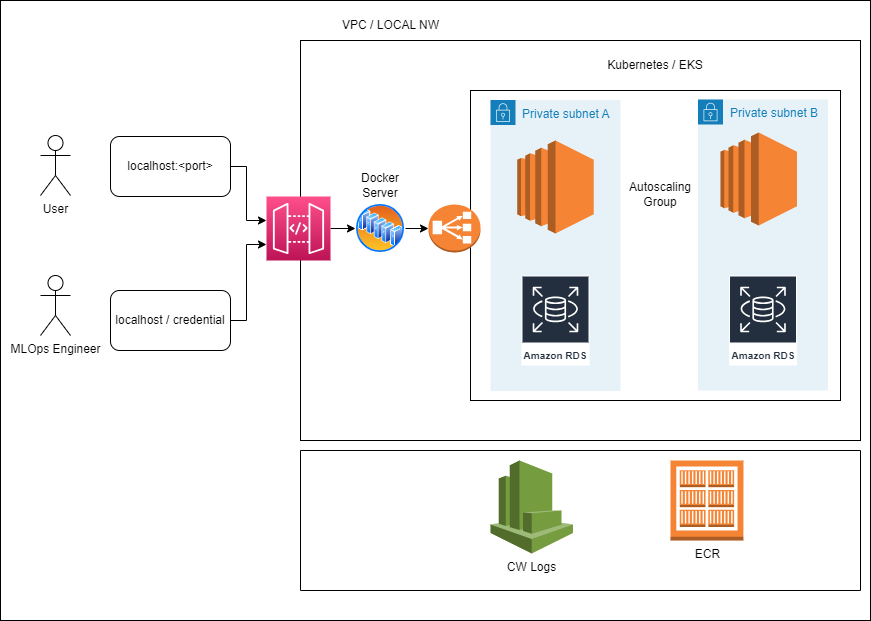

The diagram above was exported from draw.io. Its source (the exported page's mxGraphModel, read from the mxfile embedded in the PNG):
<mxGraphModel dx="2400" dy="779" grid="1" gridSize="10" guides="1" tooltips="1" connect="1" arrows="1" fold="1" page="1" pageScale="1" pageWidth="850" pageHeight="1100" math="0" shadow="0">
  <root>
    <mxCell id="0" />
    <mxCell id="1" parent="0" />
    <mxCell id="Ass4ks0H1MCXP_fveAdR-55" value="" style="rounded=0;whiteSpace=wrap;html=1;" vertex="1" parent="1">
      <mxGeometry x="-20" width="870" height="620" as="geometry" />
    </mxCell>
    <mxCell id="Ass4ks0H1MCXP_fveAdR-3" value="" style="rounded=0;whiteSpace=wrap;html=1;" vertex="1" parent="1">
      <mxGeometry x="280" y="40" width="560" height="400" as="geometry" />
    </mxCell>
    <mxCell id="Ass4ks0H1MCXP_fveAdR-1" value="User&lt;br&gt;" style="shape=umlActor;verticalLabelPosition=bottom;verticalAlign=top;html=1;outlineConnect=0;" vertex="1" parent="1">
      <mxGeometry x="20" y="135" width="30" height="60" as="geometry" />
    </mxCell>
    <mxCell id="Ass4ks0H1MCXP_fveAdR-34" style="edgeStyle=orthogonalEdgeStyle;rounded=0;orthogonalLoop=1;jettySize=auto;html=1;" edge="1" parent="1" source="Ass4ks0H1MCXP_fveAdR-2" target="Ass4ks0H1MCXP_fveAdR-32">
      <mxGeometry relative="1" as="geometry">
        <Array as="points">
          <mxPoint x="226" y="166" />
          <mxPoint x="226" y="220" />
        </Array>
      </mxGeometry>
    </mxCell>
    <mxCell id="Ass4ks0H1MCXP_fveAdR-2" value="localhost:&amp;lt;port&amp;gt;" style="rounded=1;whiteSpace=wrap;html=1;" vertex="1" parent="1">
      <mxGeometry x="90" y="136" width="120" height="60" as="geometry" />
    </mxCell>
    <mxCell id="Ass4ks0H1MCXP_fveAdR-4" value="VPC / LOCAL NW" style="text;html=1;align=center;verticalAlign=middle;resizable=0;points=[];autosize=1;strokeColor=none;fillColor=none;" vertex="1" parent="1">
      <mxGeometry x="310" y="10" width="120" height="30" as="geometry" />
    </mxCell>
    <mxCell id="Ass4ks0H1MCXP_fveAdR-6" value="Docker Server" style="text;html=1;strokeColor=none;fillColor=none;align=center;verticalAlign=middle;whiteSpace=wrap;rounded=0;" vertex="1" parent="1">
      <mxGeometry x="330" y="170" width="60" height="30" as="geometry" />
    </mxCell>
    <mxCell id="Ass4ks0H1MCXP_fveAdR-7" value="MLOps Engineer&lt;br&gt;" style="shape=umlActor;verticalLabelPosition=bottom;verticalAlign=top;html=1;outlineConnect=0;" vertex="1" parent="1">
      <mxGeometry x="20" y="275" width="30" height="60" as="geometry" />
    </mxCell>
    <mxCell id="Ass4ks0H1MCXP_fveAdR-37" style="edgeStyle=orthogonalEdgeStyle;rounded=0;orthogonalLoop=1;jettySize=auto;html=1;entryX=0;entryY=0.75;entryDx=0;entryDy=0;entryPerimeter=0;" edge="1" parent="1" source="Ass4ks0H1MCXP_fveAdR-8" target="Ass4ks0H1MCXP_fveAdR-32">
      <mxGeometry relative="1" as="geometry">
        <Array as="points">
          <mxPoint x="226" y="320" />
          <mxPoint x="226" y="244" />
        </Array>
      </mxGeometry>
    </mxCell>
    <mxCell id="Ass4ks0H1MCXP_fveAdR-8" value="localhost / credential" style="rounded=1;whiteSpace=wrap;html=1;" vertex="1" parent="1">
      <mxGeometry x="90" y="290" width="120" height="60" as="geometry" />
    </mxCell>
    <mxCell id="Ass4ks0H1MCXP_fveAdR-9" value="" style="rounded=0;whiteSpace=wrap;html=1;" vertex="1" parent="1">
      <mxGeometry x="450" y="90" width="370" height="310" as="geometry" />
    </mxCell>
    <mxCell id="Ass4ks0H1MCXP_fveAdR-18" value="Private subnet B" style="points=[[0,0],[0.25,0],[0.5,0],[0.75,0],[1,0],[1,0.25],[1,0.5],[1,0.75],[1,1],[0.75,1],[0.5,1],[0.25,1],[0,1],[0,0.75],[0,0.5],[0,0.25]];outlineConnect=0;gradientColor=none;html=1;whiteSpace=wrap;fontSize=12;fontStyle=0;container=1;pointerEvents=0;collapsible=0;recursiveResize=0;shape=mxgraph.aws4.group;grIcon=mxgraph.aws4.group_security_group;grStroke=0;strokeColor=#147EBA;fillColor=#E6F2F8;verticalAlign=top;align=left;spacingLeft=30;fontColor=#147EBA;dashed=0;" vertex="1" parent="1">
      <mxGeometry x="677.5" y="99" width="130" height="291" as="geometry" />
    </mxCell>
    <mxCell id="Ass4ks0H1MCXP_fveAdR-10" value="Kubernetes / EKS" style="text;html=1;strokeColor=none;fillColor=none;align=center;verticalAlign=middle;whiteSpace=wrap;rounded=0;" vertex="1" parent="1">
      <mxGeometry x="560" y="50" width="150" height="30" as="geometry" />
    </mxCell>
    <mxCell id="Ass4ks0H1MCXP_fveAdR-17" value="Private subnet A" style="points=[[0,0],[0.25,0],[0.5,0],[0.75,0],[1,0],[1,0.25],[1,0.5],[1,0.75],[1,1],[0.75,1],[0.5,1],[0.25,1],[0,1],[0,0.75],[0,0.5],[0,0.25]];outlineConnect=0;gradientColor=none;html=1;whiteSpace=wrap;fontSize=12;fontStyle=0;container=1;pointerEvents=0;collapsible=0;recursiveResize=0;shape=mxgraph.aws4.group;grIcon=mxgraph.aws4.group_security_group;grStroke=0;strokeColor=#147EBA;fillColor=#E6F2F8;verticalAlign=top;align=left;spacingLeft=30;fontColor=#147EBA;dashed=0;movable=1;resizable=1;rotatable=1;deletable=1;editable=1;connectable=1;" vertex="1" parent="1">
      <mxGeometry x="470" y="99.5" width="130" height="291" as="geometry" />
    </mxCell>
    <mxCell id="Ass4ks0H1MCXP_fveAdR-14" value="Amazon RDS" style="sketch=0;outlineConnect=0;fontColor=#232F3E;gradientColor=none;strokeColor=#ffffff;fillColor=#232F3E;dashed=0;verticalLabelPosition=middle;verticalAlign=bottom;align=center;html=1;whiteSpace=wrap;fontSize=10;fontStyle=1;spacing=3;shape=mxgraph.aws4.productIcon;prIcon=mxgraph.aws4.rds;movable=1;resizable=1;rotatable=1;deletable=1;editable=1;connectable=1;" vertex="1" parent="Ass4ks0H1MCXP_fveAdR-17">
      <mxGeometry x="31" y="175.5" width="68" height="90" as="geometry" />
    </mxCell>
    <mxCell id="Ass4ks0H1MCXP_fveAdR-11" value="" style="outlineConnect=0;dashed=0;verticalLabelPosition=bottom;verticalAlign=top;align=center;html=1;shape=mxgraph.aws3.ec2;fillColor=#F58534;gradientColor=none;movable=1;resizable=1;rotatable=1;deletable=1;editable=1;connectable=1;" vertex="1" parent="1">
      <mxGeometry x="496.75" y="140" width="76.5" height="93" as="geometry" />
    </mxCell>
    <mxCell id="Ass4ks0H1MCXP_fveAdR-53" style="edgeStyle=orthogonalEdgeStyle;rounded=0;orthogonalLoop=1;jettySize=auto;html=1;startArrow=none;startFill=0;endArrow=classic;endFill=1;" edge="1" parent="1" source="Ass4ks0H1MCXP_fveAdR-16" target="Ass4ks0H1MCXP_fveAdR-52">
      <mxGeometry relative="1" as="geometry" />
    </mxCell>
    <mxCell id="Ass4ks0H1MCXP_fveAdR-16" value="" style="aspect=fixed;perimeter=ellipsePerimeter;html=1;align=center;shadow=0;dashed=0;spacingTop=3;image;image=img/lib/active_directory/server_farm.svg;" vertex="1" parent="1">
      <mxGeometry x="335" y="203" width="50" height="50" as="geometry" />
    </mxCell>
    <mxCell id="Ass4ks0H1MCXP_fveAdR-19" value="CW Logs" style="outlineConnect=0;dashed=0;verticalLabelPosition=bottom;verticalAlign=top;align=center;html=1;shape=mxgraph.aws3.cloudwatch;fillColor=#759C3E;gradientColor=none;" vertex="1" parent="1">
      <mxGeometry x="470" y="460" width="82.5" height="93" as="geometry" />
    </mxCell>
    <mxCell id="Ass4ks0H1MCXP_fveAdR-31" value="Autoscaling&lt;br&gt;Group" style="text;html=1;strokeColor=none;fillColor=none;align=center;verticalAlign=middle;whiteSpace=wrap;rounded=0;" vertex="1" parent="1">
      <mxGeometry x="610" y="179" width="60" height="30" as="geometry" />
    </mxCell>
    <mxCell id="Ass4ks0H1MCXP_fveAdR-38" style="edgeStyle=orthogonalEdgeStyle;rounded=0;orthogonalLoop=1;jettySize=auto;html=1;entryX=0;entryY=0.5;entryDx=0;entryDy=0;" edge="1" parent="1" source="Ass4ks0H1MCXP_fveAdR-32" target="Ass4ks0H1MCXP_fveAdR-16">
      <mxGeometry relative="1" as="geometry" />
    </mxCell>
    <mxCell id="Ass4ks0H1MCXP_fveAdR-32" value="" style="sketch=0;points=[[0,0,0],[0.25,0,0],[0.5,0,0],[0.75,0,0],[1,0,0],[0,1,0],[0.25,1,0],[0.5,1,0],[0.75,1,0],[1,1,0],[0,0.25,0],[0,0.5,0],[0,0.75,0],[1,0.25,0],[1,0.5,0],[1,0.75,0]];outlineConnect=0;fontColor=#232F3E;gradientColor=#FF4F8B;gradientDirection=north;fillColor=#BC1356;strokeColor=#ffffff;dashed=0;verticalLabelPosition=bottom;verticalAlign=top;align=center;html=1;fontSize=12;fontStyle=0;aspect=fixed;shape=mxgraph.aws4.resourceIcon;resIcon=mxgraph.aws4.api_gateway;" vertex="1" parent="1">
      <mxGeometry x="246" y="196" width="64" height="64" as="geometry" />
    </mxCell>
    <mxCell id="Ass4ks0H1MCXP_fveAdR-13" value="" style="outlineConnect=0;dashed=0;verticalLabelPosition=bottom;verticalAlign=top;align=center;html=1;shape=mxgraph.aws3.ec2;fillColor=#F58534;gradientColor=none;" vertex="1" parent="1">
      <mxGeometry x="700" y="132" width="76.5" height="93" as="geometry" />
    </mxCell>
    <mxCell id="Ass4ks0H1MCXP_fveAdR-15" value="Amazon RDS" style="sketch=0;outlineConnect=0;fontColor=#232F3E;gradientColor=none;strokeColor=#ffffff;fillColor=#232F3E;dashed=0;verticalLabelPosition=middle;verticalAlign=bottom;align=center;html=1;whiteSpace=wrap;fontSize=10;fontStyle=1;spacing=3;shape=mxgraph.aws4.productIcon;prIcon=mxgraph.aws4.rds;" vertex="1" parent="1">
      <mxGeometry x="708.5" y="275" width="68" height="90" as="geometry" />
    </mxCell>
    <mxCell id="Ass4ks0H1MCXP_fveAdR-51" value="ECR" style="outlineConnect=0;dashed=0;verticalLabelPosition=bottom;verticalAlign=top;align=center;html=1;shape=mxgraph.aws3.ecr_registry;fillColor=#F58534;gradientColor=none;" vertex="1" parent="1">
      <mxGeometry x="650" y="460" width="73" height="80" as="geometry" />
    </mxCell>
    <mxCell id="Ass4ks0H1MCXP_fveAdR-52" value="" style="outlineConnect=0;dashed=0;verticalLabelPosition=bottom;verticalAlign=top;align=center;html=1;shape=mxgraph.aws3.classic_load_balancer;fillColor=#F58534;gradientColor=none;" vertex="1" parent="1">
      <mxGeometry x="408" y="204" width="52" height="48" as="geometry" />
    </mxCell>
    <mxCell id="Ass4ks0H1MCXP_fveAdR-54" value="" style="swimlane;startSize=0;" vertex="1" parent="1">
      <mxGeometry x="280" y="450" width="560" height="140" as="geometry" />
    </mxCell>
  </root>
</mxGraphModel>